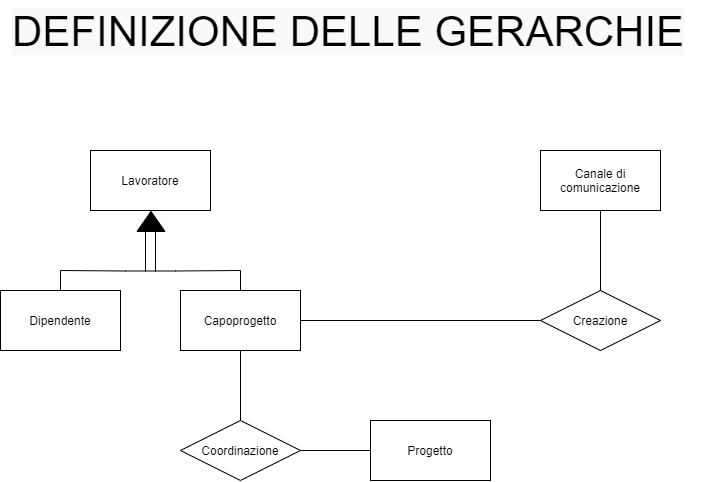

The diagram above was exported from draw.io. Its source (the exported page's mxGraphModel, read from the mxfile embedded in the PNG):
<mxGraphModel dx="1707" dy="987" grid="1" gridSize="10" guides="1" tooltips="1" connect="1" arrows="1" fold="1" page="1" pageScale="1" pageWidth="850" pageHeight="1100" math="0" shadow="0">
  <root>
    <mxCell id="enDb1WjEHev8ADfLrXr2-0" />
    <mxCell id="enDb1WjEHev8ADfLrXr2-1" parent="enDb1WjEHev8ADfLrXr2-0" />
    <mxCell id="enDb1WjEHev8ADfLrXr2-2" value="&lt;span style=&quot;color: rgb(0 , 0 , 0) ; font-family: &amp;#34;helvetica&amp;#34; ; font-size: 42px ; font-style: normal ; font-weight: 400 ; letter-spacing: normal ; text-align: center ; text-indent: 0px ; text-transform: none ; word-spacing: 0px ; background-color: rgb(248 , 249 , 250) ; display: inline ; float: none&quot;&gt;DEFINIZIONE DELLE GERARCHIE&lt;/span&gt;" style="text;whiteSpace=wrap;html=1;fontSize=10;" vertex="1" parent="enDb1WjEHev8ADfLrXr2-1">
      <mxGeometry x="90" y="120" width="700" height="60" as="geometry" />
    </mxCell>
    <mxCell id="enDb1WjEHev8ADfLrXr2-3" value="Creazione" style="shape=rhombus;perimeter=rhombusPerimeter;whiteSpace=wrap;html=1;align=center;" vertex="1" parent="enDb1WjEHev8ADfLrXr2-1">
      <mxGeometry x="620" y="410" width="120" height="60" as="geometry" />
    </mxCell>
    <mxCell id="enDb1WjEHev8ADfLrXr2-4" style="edgeStyle=orthogonalEdgeStyle;rounded=0;orthogonalLoop=1;jettySize=auto;html=1;exitX=0.5;exitY=1;exitDx=0;exitDy=0;entryX=0.5;entryY=0;entryDx=0;entryDy=0;endArrow=none;endFill=0;fontSize=10;" edge="1" parent="enDb1WjEHev8ADfLrXr2-1" source="enDb1WjEHev8ADfLrXr2-5" target="enDb1WjEHev8ADfLrXr2-3">
      <mxGeometry relative="1" as="geometry" />
    </mxCell>
    <mxCell id="enDb1WjEHev8ADfLrXr2-5" value="Canale di comunicazione" style="rounded=0;whiteSpace=wrap;html=1;" vertex="1" parent="enDb1WjEHev8ADfLrXr2-1">
      <mxGeometry x="620" y="270" width="120" height="60" as="geometry" />
    </mxCell>
    <mxCell id="enDb1WjEHev8ADfLrXr2-6" value="Lavoratore" style="rounded=0;whiteSpace=wrap;html=1;" vertex="1" parent="enDb1WjEHev8ADfLrXr2-1">
      <mxGeometry x="170" y="270" width="120" height="60" as="geometry" />
    </mxCell>
    <mxCell id="enDb1WjEHev8ADfLrXr2-7" value="" style="triangle;whiteSpace=wrap;html=1;rotation=-90;fillColor=#000000;" vertex="1" parent="enDb1WjEHev8ADfLrXr2-1">
      <mxGeometry x="220.5" y="327" width="20" height="28" as="geometry" />
    </mxCell>
    <mxCell id="enDb1WjEHev8ADfLrXr2-8" style="edgeStyle=orthogonalEdgeStyle;rounded=0;orthogonalLoop=1;jettySize=auto;html=1;exitX=1;exitY=1;exitDx=0;exitDy=0;entryX=0.5;entryY=0;entryDx=0;entryDy=0;endArrow=none;endFill=0;" edge="1" parent="enDb1WjEHev8ADfLrXr2-1" source="enDb1WjEHev8ADfLrXr2-10" target="enDb1WjEHev8ADfLrXr2-11">
      <mxGeometry relative="1" as="geometry">
        <Array as="points">
          <mxPoint x="205" y="391" />
          <mxPoint x="170" y="390" />
        </Array>
      </mxGeometry>
    </mxCell>
    <mxCell id="enDb1WjEHev8ADfLrXr2-9" style="edgeStyle=orthogonalEdgeStyle;rounded=0;orthogonalLoop=1;jettySize=auto;html=1;exitX=1;exitY=0;exitDx=0;exitDy=0;entryX=0.5;entryY=0;entryDx=0;entryDy=0;endArrow=none;endFill=0;" edge="1" parent="enDb1WjEHev8ADfLrXr2-1" source="enDb1WjEHev8ADfLrXr2-10" target="enDb1WjEHev8ADfLrXr2-14">
      <mxGeometry relative="1" as="geometry">
        <Array as="points">
          <mxPoint x="255" y="391" />
          <mxPoint x="320" y="390" />
        </Array>
      </mxGeometry>
    </mxCell>
    <mxCell id="enDb1WjEHev8ADfLrXr2-10" value="" style="rounded=0;whiteSpace=wrap;html=1;rotation=90;fillColor=none;" vertex="1" parent="enDb1WjEHev8ADfLrXr2-1">
      <mxGeometry x="210" y="365.5" width="40" height="10" as="geometry" />
    </mxCell>
    <mxCell id="enDb1WjEHev8ADfLrXr2-11" value="Dipendente" style="rounded=0;whiteSpace=wrap;html=1;" vertex="1" parent="enDb1WjEHev8ADfLrXr2-1">
      <mxGeometry x="80" y="410" width="120" height="60" as="geometry" />
    </mxCell>
    <mxCell id="enDb1WjEHev8ADfLrXr2-12" style="edgeStyle=orthogonalEdgeStyle;rounded=0;orthogonalLoop=1;jettySize=auto;html=1;exitX=1;exitY=0.5;exitDx=0;exitDy=0;entryX=0;entryY=0.5;entryDx=0;entryDy=0;endArrow=none;endFill=0;" edge="1" parent="enDb1WjEHev8ADfLrXr2-1" source="enDb1WjEHev8ADfLrXr2-14" target="enDb1WjEHev8ADfLrXr2-3">
      <mxGeometry relative="1" as="geometry" />
    </mxCell>
    <mxCell id="enDb1WjEHev8ADfLrXr2-13" style="edgeStyle=orthogonalEdgeStyle;rounded=0;orthogonalLoop=1;jettySize=auto;html=1;exitX=0.5;exitY=1;exitDx=0;exitDy=0;endArrow=none;endFill=0;fontSize=10;" edge="1" parent="enDb1WjEHev8ADfLrXr2-1" source="enDb1WjEHev8ADfLrXr2-14" target="enDb1WjEHev8ADfLrXr2-17">
      <mxGeometry relative="1" as="geometry" />
    </mxCell>
    <mxCell id="enDb1WjEHev8ADfLrXr2-14" value="Capoprogetto" style="rounded=0;whiteSpace=wrap;html=1;" vertex="1" parent="enDb1WjEHev8ADfLrXr2-1">
      <mxGeometry x="260" y="410" width="120" height="60" as="geometry" />
    </mxCell>
    <mxCell id="enDb1WjEHev8ADfLrXr2-15" value="Progetto" style="rounded=0;whiteSpace=wrap;html=1;" vertex="1" parent="enDb1WjEHev8ADfLrXr2-1">
      <mxGeometry x="450" y="540" width="120" height="60" as="geometry" />
    </mxCell>
    <mxCell id="enDb1WjEHev8ADfLrXr2-16" style="edgeStyle=orthogonalEdgeStyle;rounded=0;orthogonalLoop=1;jettySize=auto;html=1;exitX=1;exitY=0.5;exitDx=0;exitDy=0;entryX=0;entryY=0.5;entryDx=0;entryDy=0;endArrow=none;endFill=0;fontSize=10;" edge="1" parent="enDb1WjEHev8ADfLrXr2-1" source="enDb1WjEHev8ADfLrXr2-17" target="enDb1WjEHev8ADfLrXr2-15">
      <mxGeometry relative="1" as="geometry" />
    </mxCell>
    <mxCell id="enDb1WjEHev8ADfLrXr2-17" value="Coordinazione" style="shape=rhombus;perimeter=rhombusPerimeter;whiteSpace=wrap;html=1;align=center;" vertex="1" parent="enDb1WjEHev8ADfLrXr2-1">
      <mxGeometry x="260" y="540" width="120" height="60" as="geometry" />
    </mxCell>
  </root>
</mxGraphModel>